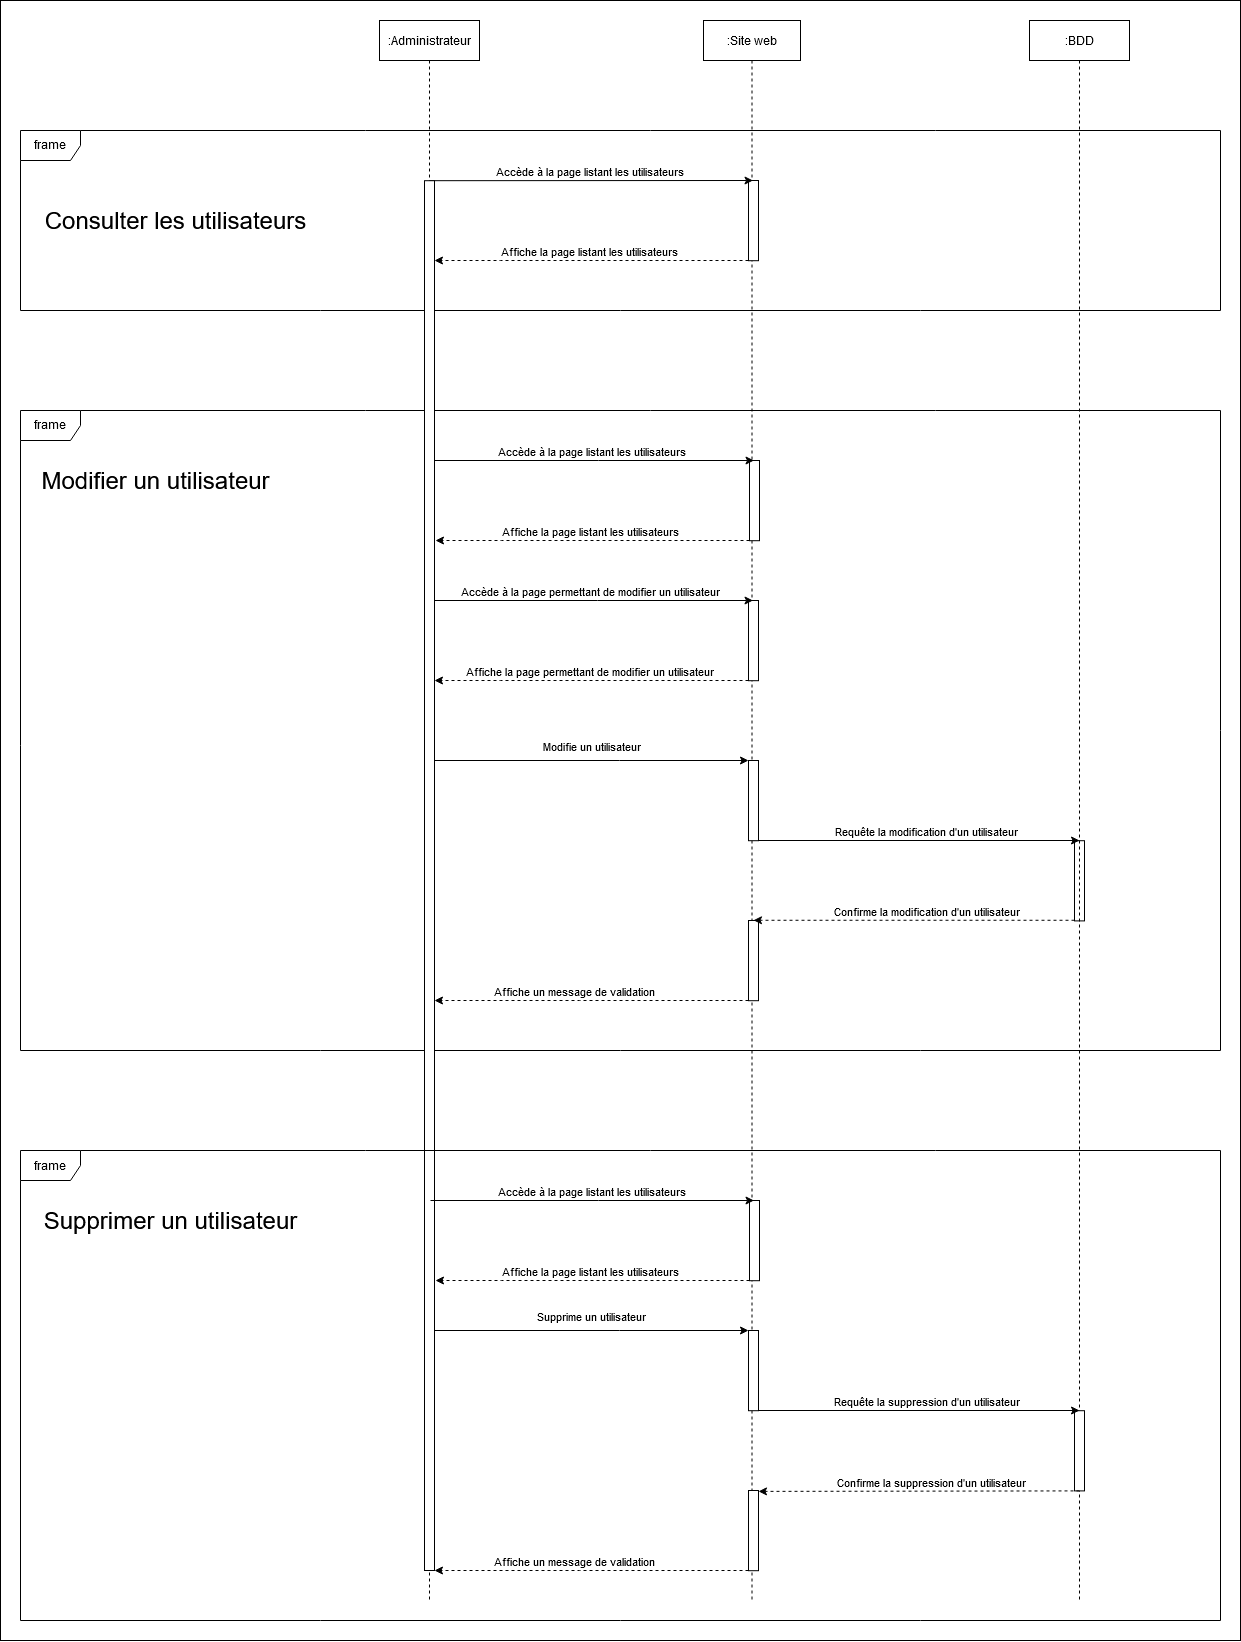

The diagram above was exported from draw.io. Its source (the exported page's mxGraphModel, read from the mxfile embedded in the PNG):
<mxGraphModel dx="5436" dy="2458" grid="1" gridSize="10" guides="1" tooltips="1" connect="1" arrows="1" fold="1" page="1" pageScale="1" pageWidth="827" pageHeight="1169" math="0" shadow="0">
  <root>
    <mxCell id="0" />
    <mxCell id="1" parent="0" />
    <mxCell id="q1P370LqQ6XQnhw_d_2Z-51" value="" style="rounded=0;whiteSpace=wrap;html=1;movable=1;resizable=1;rotatable=1;deletable=1;editable=1;locked=0;connectable=1;labelBackgroundColor=none;" parent="1" vertex="1">
      <mxGeometry x="-340" y="180" width="1240" height="1640" as="geometry" />
    </mxCell>
    <mxCell id="VzBomBVX7HgXpCq8d6OW-28" value=":Site web" style="shape=umlLifeline;perimeter=lifelinePerimeter;whiteSpace=wrap;html=1;container=1;dropTarget=0;collapsible=0;recursiveResize=0;outlineConnect=0;portConstraint=eastwest;newEdgeStyle={&quot;edgeStyle&quot;:&quot;elbowEdgeStyle&quot;,&quot;elbow&quot;:&quot;vertical&quot;,&quot;curved&quot;:0,&quot;rounded&quot;:0};" parent="1" vertex="1">
      <mxGeometry x="363" y="200" width="97" height="1580" as="geometry" />
    </mxCell>
    <mxCell id="VzBomBVX7HgXpCq8d6OW-47" value="" style="html=1;points=[];perimeter=orthogonalPerimeter;outlineConnect=0;targetShapes=umlLifeline;portConstraint=eastwest;newEdgeStyle={&quot;edgeStyle&quot;:&quot;elbowEdgeStyle&quot;,&quot;elbow&quot;:&quot;vertical&quot;,&quot;curved&quot;:0,&quot;rounded&quot;:0};" parent="VzBomBVX7HgXpCq8d6OW-28" vertex="1">
      <mxGeometry x="45" y="160" width="10" height="80.2" as="geometry" />
    </mxCell>
    <mxCell id="UfP4zuB7MxWbcNb7HJ3a-11" value="" style="html=1;points=[];perimeter=orthogonalPerimeter;outlineConnect=0;targetShapes=umlLifeline;portConstraint=eastwest;newEdgeStyle={&quot;edgeStyle&quot;:&quot;elbowEdgeStyle&quot;,&quot;elbow&quot;:&quot;vertical&quot;,&quot;curved&quot;:0,&quot;rounded&quot;:0};" parent="VzBomBVX7HgXpCq8d6OW-28" vertex="1">
      <mxGeometry x="45" y="580" width="10" height="80.2" as="geometry" />
    </mxCell>
    <mxCell id="UfP4zuB7MxWbcNb7HJ3a-12" style="edgeStyle=elbowEdgeStyle;rounded=0;orthogonalLoop=1;jettySize=auto;html=1;elbow=vertical;curved=0;" parent="VzBomBVX7HgXpCq8d6OW-28" edge="1">
      <mxGeometry relative="1" as="geometry">
        <Array as="points">
          <mxPoint x="-106" y="580" />
        </Array>
        <mxPoint x="49.5" y="580" as="targetPoint" />
        <mxPoint x="-274" y="580" as="sourcePoint" />
      </mxGeometry>
    </mxCell>
    <mxCell id="UfP4zuB7MxWbcNb7HJ3a-13" value="Accède à la page permettant de modifier un utilisateur" style="edgeLabel;html=1;align=center;verticalAlign=middle;resizable=0;points=[];" parent="UfP4zuB7MxWbcNb7HJ3a-12" vertex="1" connectable="0">
      <mxGeometry x="0.2055" relative="1" as="geometry">
        <mxPoint x="-36" y="-10" as="offset" />
      </mxGeometry>
    </mxCell>
    <mxCell id="UfP4zuB7MxWbcNb7HJ3a-14" style="edgeStyle=elbowEdgeStyle;rounded=0;orthogonalLoop=1;jettySize=auto;html=1;elbow=vertical;curved=0;dashed=1;" parent="VzBomBVX7HgXpCq8d6OW-28" source="UfP4zuB7MxWbcNb7HJ3a-11" edge="1">
      <mxGeometry relative="1" as="geometry">
        <Array as="points">
          <mxPoint x="-203" y="660" />
        </Array>
        <mxPoint x="-269" y="660" as="targetPoint" />
      </mxGeometry>
    </mxCell>
    <mxCell id="UfP4zuB7MxWbcNb7HJ3a-15" value="Affiche la page permettant de modifier un utilisateur" style="edgeLabel;html=1;align=center;verticalAlign=middle;resizable=0;points=[];" parent="UfP4zuB7MxWbcNb7HJ3a-14" vertex="1" connectable="0">
      <mxGeometry x="0.1456" y="1" relative="1" as="geometry">
        <mxPoint x="20" y="-11" as="offset" />
      </mxGeometry>
    </mxCell>
    <mxCell id="UfP4zuB7MxWbcNb7HJ3a-16" value="frame" style="shape=umlFrame;whiteSpace=wrap;html=1;pointerEvents=0;" parent="VzBomBVX7HgXpCq8d6OW-28" vertex="1">
      <mxGeometry x="-683" y="390" width="1200" height="640" as="geometry" />
    </mxCell>
    <mxCell id="UfP4zuB7MxWbcNb7HJ3a-18" value="" style="html=1;points=[];perimeter=orthogonalPerimeter;outlineConnect=0;targetShapes=umlLifeline;portConstraint=eastwest;newEdgeStyle={&quot;edgeStyle&quot;:&quot;elbowEdgeStyle&quot;,&quot;elbow&quot;:&quot;vertical&quot;,&quot;curved&quot;:0,&quot;rounded&quot;:0};" parent="VzBomBVX7HgXpCq8d6OW-28" vertex="1">
      <mxGeometry x="45" y="740" width="10" height="80.2" as="geometry" />
    </mxCell>
    <mxCell id="UfP4zuB7MxWbcNb7HJ3a-19" value="" style="html=1;points=[];perimeter=orthogonalPerimeter;outlineConnect=0;targetShapes=umlLifeline;portConstraint=eastwest;newEdgeStyle={&quot;edgeStyle&quot;:&quot;elbowEdgeStyle&quot;,&quot;elbow&quot;:&quot;vertical&quot;,&quot;curved&quot;:0,&quot;rounded&quot;:0};" parent="VzBomBVX7HgXpCq8d6OW-28" vertex="1">
      <mxGeometry x="45" y="900" width="10" height="80.2" as="geometry" />
    </mxCell>
    <mxCell id="UfP4zuB7MxWbcNb7HJ3a-20" value="" style="html=1;points=[];perimeter=orthogonalPerimeter;outlineConnect=0;targetShapes=umlLifeline;portConstraint=eastwest;newEdgeStyle={&quot;edgeStyle&quot;:&quot;elbowEdgeStyle&quot;,&quot;elbow&quot;:&quot;vertical&quot;,&quot;curved&quot;:0,&quot;rounded&quot;:0};" parent="VzBomBVX7HgXpCq8d6OW-28" vertex="1">
      <mxGeometry x="371" y="820.2" width="10" height="80.2" as="geometry" />
    </mxCell>
    <mxCell id="UfP4zuB7MxWbcNb7HJ3a-21" style="edgeStyle=elbowEdgeStyle;rounded=0;orthogonalLoop=1;jettySize=auto;html=1;elbow=vertical;curved=0;" parent="VzBomBVX7HgXpCq8d6OW-28" target="UfP4zuB7MxWbcNb7HJ3a-18" edge="1">
      <mxGeometry relative="1" as="geometry">
        <mxPoint x="-269" y="740" as="sourcePoint" />
        <Array as="points">
          <mxPoint x="-84" y="740" />
        </Array>
      </mxGeometry>
    </mxCell>
    <mxCell id="UfP4zuB7MxWbcNb7HJ3a-22" value="Modifie un utilisateur" style="edgeLabel;html=1;align=center;verticalAlign=middle;resizable=0;points=[];" parent="UfP4zuB7MxWbcNb7HJ3a-21" vertex="1" connectable="0">
      <mxGeometry x="-0.245" y="-1" relative="1" as="geometry">
        <mxPoint x="38" y="-16" as="offset" />
      </mxGeometry>
    </mxCell>
    <mxCell id="UfP4zuB7MxWbcNb7HJ3a-23" style="edgeStyle=elbowEdgeStyle;rounded=0;orthogonalLoop=1;jettySize=auto;html=1;elbow=vertical;curved=0;" parent="VzBomBVX7HgXpCq8d6OW-28" source="UfP4zuB7MxWbcNb7HJ3a-18" target="UfP4zuB7MxWbcNb7HJ3a-20" edge="1">
      <mxGeometry relative="1" as="geometry">
        <Array as="points">
          <mxPoint x="236" y="820" />
        </Array>
      </mxGeometry>
    </mxCell>
    <mxCell id="UfP4zuB7MxWbcNb7HJ3a-24" value="Requête la modification d'un utilisateur" style="edgeLabel;html=1;align=center;verticalAlign=middle;resizable=0;points=[];" parent="UfP4zuB7MxWbcNb7HJ3a-23" vertex="1" connectable="0">
      <mxGeometry x="-0.3621" y="-1" relative="1" as="geometry">
        <mxPoint x="65" y="-11" as="offset" />
      </mxGeometry>
    </mxCell>
    <mxCell id="UfP4zuB7MxWbcNb7HJ3a-25" style="edgeStyle=elbowEdgeStyle;rounded=0;orthogonalLoop=1;jettySize=auto;html=1;elbow=vertical;curved=0;dashed=1;" parent="VzBomBVX7HgXpCq8d6OW-28" source="UfP4zuB7MxWbcNb7HJ3a-20" target="UfP4zuB7MxWbcNb7HJ3a-19" edge="1">
      <mxGeometry relative="1" as="geometry" />
    </mxCell>
    <mxCell id="UfP4zuB7MxWbcNb7HJ3a-26" value="Confirme la modification d'un utilisateur" style="edgeLabel;html=1;align=center;verticalAlign=middle;resizable=0;points=[];" parent="UfP4zuB7MxWbcNb7HJ3a-25" vertex="1" connectable="0">
      <mxGeometry x="0.4664" y="1" relative="1" as="geometry">
        <mxPoint x="86" y="-11" as="offset" />
      </mxGeometry>
    </mxCell>
    <mxCell id="UfP4zuB7MxWbcNb7HJ3a-27" style="edgeStyle=elbowEdgeStyle;rounded=0;orthogonalLoop=1;jettySize=auto;html=1;elbow=vertical;curved=0;dashed=1;" parent="VzBomBVX7HgXpCq8d6OW-28" source="UfP4zuB7MxWbcNb7HJ3a-19" edge="1">
      <mxGeometry relative="1" as="geometry">
        <mxPoint x="-269" y="980" as="targetPoint" />
        <Array as="points">
          <mxPoint x="-124" y="980" />
        </Array>
      </mxGeometry>
    </mxCell>
    <mxCell id="UfP4zuB7MxWbcNb7HJ3a-28" value="Affiche un message de validation" style="edgeLabel;html=1;align=center;verticalAlign=middle;resizable=0;points=[];" parent="UfP4zuB7MxWbcNb7HJ3a-27" vertex="1" connectable="0">
      <mxGeometry x="-0.4228" y="1" relative="1" as="geometry">
        <mxPoint x="-84" y="-11" as="offset" />
      </mxGeometry>
    </mxCell>
    <mxCell id="UfP4zuB7MxWbcNb7HJ3a-29" value="" style="html=1;points=[];perimeter=orthogonalPerimeter;outlineConnect=0;targetShapes=umlLifeline;portConstraint=eastwest;newEdgeStyle={&quot;edgeStyle&quot;:&quot;elbowEdgeStyle&quot;,&quot;elbow&quot;:&quot;vertical&quot;,&quot;curved&quot;:0,&quot;rounded&quot;:0};" parent="VzBomBVX7HgXpCq8d6OW-28" vertex="1">
      <mxGeometry x="46" y="440" width="10" height="80.2" as="geometry" />
    </mxCell>
    <mxCell id="UfP4zuB7MxWbcNb7HJ3a-30" style="edgeStyle=elbowEdgeStyle;rounded=0;orthogonalLoop=1;jettySize=auto;html=1;elbow=vertical;curved=0;" parent="VzBomBVX7HgXpCq8d6OW-28" edge="1">
      <mxGeometry relative="1" as="geometry">
        <Array as="points">
          <mxPoint x="-105" y="440" />
        </Array>
        <mxPoint x="50.5" y="440" as="targetPoint" />
        <mxPoint x="-273" y="440" as="sourcePoint" />
      </mxGeometry>
    </mxCell>
    <mxCell id="UfP4zuB7MxWbcNb7HJ3a-31" value="Accède à la page listant les utilisateurs" style="edgeLabel;html=1;align=center;verticalAlign=middle;resizable=0;points=[];" parent="UfP4zuB7MxWbcNb7HJ3a-30" vertex="1" connectable="0">
      <mxGeometry x="0.2055" relative="1" as="geometry">
        <mxPoint x="-36" y="-10" as="offset" />
      </mxGeometry>
    </mxCell>
    <mxCell id="UfP4zuB7MxWbcNb7HJ3a-32" style="edgeStyle=elbowEdgeStyle;rounded=0;orthogonalLoop=1;jettySize=auto;html=1;elbow=vertical;curved=0;dashed=1;" parent="VzBomBVX7HgXpCq8d6OW-28" source="UfP4zuB7MxWbcNb7HJ3a-29" edge="1">
      <mxGeometry relative="1" as="geometry">
        <Array as="points">
          <mxPoint x="-202" y="520" />
        </Array>
        <mxPoint x="-268" y="520" as="targetPoint" />
      </mxGeometry>
    </mxCell>
    <mxCell id="UfP4zuB7MxWbcNb7HJ3a-33" value="Affiche la page listant les utilisateurs" style="edgeLabel;html=1;align=center;verticalAlign=middle;resizable=0;points=[];" parent="UfP4zuB7MxWbcNb7HJ3a-32" vertex="1" connectable="0">
      <mxGeometry x="0.1456" y="1" relative="1" as="geometry">
        <mxPoint x="20" y="-11" as="offset" />
      </mxGeometry>
    </mxCell>
    <mxCell id="drv3APGmW7GYEXX_s7Kb-1" value=":BDD" style="shape=umlLifeline;perimeter=lifelinePerimeter;whiteSpace=wrap;html=1;container=1;dropTarget=0;collapsible=0;recursiveResize=0;outlineConnect=0;portConstraint=eastwest;newEdgeStyle={&quot;edgeStyle&quot;:&quot;elbowEdgeStyle&quot;,&quot;elbow&quot;:&quot;vertical&quot;,&quot;curved&quot;:0,&quot;rounded&quot;:0};" parent="1" vertex="1">
      <mxGeometry x="689" y="200" width="100" height="1580" as="geometry" />
    </mxCell>
    <mxCell id="drv3APGmW7GYEXX_s7Kb-19" style="edgeStyle=elbowEdgeStyle;rounded=0;orthogonalLoop=1;jettySize=auto;html=1;elbow=vertical;curved=0;" parent="1" source="VzBomBVX7HgXpCq8d6OW-50" edge="1">
      <mxGeometry relative="1" as="geometry">
        <Array as="points">
          <mxPoint x="257" y="360" />
        </Array>
        <mxPoint x="412.5" y="360" as="targetPoint" />
      </mxGeometry>
    </mxCell>
    <mxCell id="drv3APGmW7GYEXX_s7Kb-20" value="Accède à la page listant les utilisateurs" style="edgeLabel;html=1;align=center;verticalAlign=middle;resizable=0;points=[];" parent="drv3APGmW7GYEXX_s7Kb-19" vertex="1" connectable="0">
      <mxGeometry x="0.2055" relative="1" as="geometry">
        <mxPoint x="-36" y="-10" as="offset" />
      </mxGeometry>
    </mxCell>
    <mxCell id="Kt3bTRJJ_USKNN57myqg-1" style="edgeStyle=elbowEdgeStyle;rounded=0;orthogonalLoop=1;jettySize=auto;html=1;elbow=vertical;curved=0;dashed=1;" parent="1" source="VzBomBVX7HgXpCq8d6OW-47" target="VzBomBVX7HgXpCq8d6OW-50" edge="1">
      <mxGeometry relative="1" as="geometry">
        <Array as="points">
          <mxPoint x="160" y="440" />
        </Array>
      </mxGeometry>
    </mxCell>
    <mxCell id="Kt3bTRJJ_USKNN57myqg-2" value="Affiche la page listant les utilisateurs" style="edgeLabel;html=1;align=center;verticalAlign=middle;resizable=0;points=[];" parent="Kt3bTRJJ_USKNN57myqg-1" vertex="1" connectable="0">
      <mxGeometry x="0.1456" y="1" relative="1" as="geometry">
        <mxPoint x="20" y="-11" as="offset" />
      </mxGeometry>
    </mxCell>
    <mxCell id="Kt3bTRJJ_USKNN57myqg-13" value="frame" style="shape=umlFrame;whiteSpace=wrap;html=1;pointerEvents=0;" parent="1" vertex="1">
      <mxGeometry x="-320" y="310" width="1200" height="180" as="geometry" />
    </mxCell>
    <mxCell id="Kt3bTRJJ_USKNN57myqg-14" value="&lt;div&gt;&lt;font style=&quot;font-size: 24px;&quot;&gt;Consulter les utilisateurs&lt;br&gt;&lt;/font&gt;&lt;/div&gt;" style="text;html=1;align=center;verticalAlign=middle;resizable=0;points=[];autosize=1;strokeColor=none;fillColor=none;" parent="1" vertex="1">
      <mxGeometry x="-310" y="380" width="290" height="40" as="geometry" />
    </mxCell>
    <mxCell id="VzBomBVX7HgXpCq8d6OW-27" value=":Administrateur" style="shape=umlLifeline;perimeter=lifelinePerimeter;whiteSpace=wrap;html=1;container=1;dropTarget=0;collapsible=0;recursiveResize=0;outlineConnect=0;portConstraint=eastwest;newEdgeStyle={&quot;edgeStyle&quot;:&quot;elbowEdgeStyle&quot;,&quot;elbow&quot;:&quot;vertical&quot;,&quot;curved&quot;:0,&quot;rounded&quot;:0};" parent="1" vertex="1">
      <mxGeometry x="39" y="200" width="100" height="1580" as="geometry" />
    </mxCell>
    <mxCell id="VzBomBVX7HgXpCq8d6OW-50" value="" style="html=1;points=[];perimeter=orthogonalPerimeter;outlineConnect=0;targetShapes=umlLifeline;portConstraint=eastwest;newEdgeStyle={&quot;edgeStyle&quot;:&quot;elbowEdgeStyle&quot;,&quot;elbow&quot;:&quot;vertical&quot;,&quot;curved&quot;:0,&quot;rounded&quot;:0};" parent="VzBomBVX7HgXpCq8d6OW-27" vertex="1">
      <mxGeometry x="45" y="160.2" width="10" height="1389.8" as="geometry" />
    </mxCell>
    <mxCell id="UfP4zuB7MxWbcNb7HJ3a-39" value="frame" style="shape=umlFrame;whiteSpace=wrap;html=1;pointerEvents=0;" parent="1" vertex="1">
      <mxGeometry x="-320" y="1330" width="1200" height="470" as="geometry" />
    </mxCell>
    <mxCell id="UfP4zuB7MxWbcNb7HJ3a-40" value="Supprimer un utilisateur" style="text;html=1;align=center;verticalAlign=middle;resizable=0;points=[];autosize=1;strokeColor=none;fillColor=none;fontSize=24;" parent="1" vertex="1">
      <mxGeometry x="-310" y="1380" width="280" height="40" as="geometry" />
    </mxCell>
    <mxCell id="UfP4zuB7MxWbcNb7HJ3a-41" value="" style="html=1;points=[];perimeter=orthogonalPerimeter;outlineConnect=0;targetShapes=umlLifeline;portConstraint=eastwest;newEdgeStyle={&quot;edgeStyle&quot;:&quot;elbowEdgeStyle&quot;,&quot;elbow&quot;:&quot;vertical&quot;,&quot;curved&quot;:0,&quot;rounded&quot;:0};" parent="1" vertex="1">
      <mxGeometry x="408" y="1510" width="10" height="80.2" as="geometry" />
    </mxCell>
    <mxCell id="UfP4zuB7MxWbcNb7HJ3a-42" value="" style="html=1;points=[];perimeter=orthogonalPerimeter;outlineConnect=0;targetShapes=umlLifeline;portConstraint=eastwest;newEdgeStyle={&quot;edgeStyle&quot;:&quot;elbowEdgeStyle&quot;,&quot;elbow&quot;:&quot;vertical&quot;,&quot;curved&quot;:0,&quot;rounded&quot;:0};" parent="1" vertex="1">
      <mxGeometry x="408" y="1670" width="10" height="80.2" as="geometry" />
    </mxCell>
    <mxCell id="UfP4zuB7MxWbcNb7HJ3a-43" value="" style="html=1;points=[];perimeter=orthogonalPerimeter;outlineConnect=0;targetShapes=umlLifeline;portConstraint=eastwest;newEdgeStyle={&quot;edgeStyle&quot;:&quot;elbowEdgeStyle&quot;,&quot;elbow&quot;:&quot;vertical&quot;,&quot;curved&quot;:0,&quot;rounded&quot;:0};" parent="1" vertex="1">
      <mxGeometry x="734" y="1590.1999999999998" width="10" height="80.2" as="geometry" />
    </mxCell>
    <mxCell id="UfP4zuB7MxWbcNb7HJ3a-44" style="edgeStyle=elbowEdgeStyle;rounded=0;orthogonalLoop=1;jettySize=auto;html=1;elbow=vertical;curved=0;" parent="1" target="UfP4zuB7MxWbcNb7HJ3a-41" edge="1">
      <mxGeometry relative="1" as="geometry">
        <mxPoint x="94" y="1510" as="sourcePoint" />
        <Array as="points">
          <mxPoint x="279" y="1510" />
        </Array>
      </mxGeometry>
    </mxCell>
    <mxCell id="UfP4zuB7MxWbcNb7HJ3a-45" value="Supprime un utilisateur" style="edgeLabel;html=1;align=center;verticalAlign=middle;resizable=0;points=[];" parent="UfP4zuB7MxWbcNb7HJ3a-44" vertex="1" connectable="0">
      <mxGeometry x="-0.245" y="-1" relative="1" as="geometry">
        <mxPoint x="38" y="-16" as="offset" />
      </mxGeometry>
    </mxCell>
    <mxCell id="UfP4zuB7MxWbcNb7HJ3a-46" style="edgeStyle=elbowEdgeStyle;rounded=0;orthogonalLoop=1;jettySize=auto;html=1;elbow=vertical;curved=0;" parent="1" source="UfP4zuB7MxWbcNb7HJ3a-41" target="UfP4zuB7MxWbcNb7HJ3a-43" edge="1">
      <mxGeometry relative="1" as="geometry">
        <Array as="points">
          <mxPoint x="599" y="1590" />
        </Array>
      </mxGeometry>
    </mxCell>
    <mxCell id="UfP4zuB7MxWbcNb7HJ3a-47" value="Requête la suppression d'un utilisateur" style="edgeLabel;html=1;align=center;verticalAlign=middle;resizable=0;points=[];" parent="UfP4zuB7MxWbcNb7HJ3a-46" vertex="1" connectable="0">
      <mxGeometry x="-0.3621" y="-1" relative="1" as="geometry">
        <mxPoint x="65" y="-11" as="offset" />
      </mxGeometry>
    </mxCell>
    <mxCell id="UfP4zuB7MxWbcNb7HJ3a-48" style="edgeStyle=elbowEdgeStyle;rounded=0;orthogonalLoop=1;jettySize=auto;html=1;elbow=vertical;curved=0;dashed=1;" parent="1" source="UfP4zuB7MxWbcNb7HJ3a-43" target="UfP4zuB7MxWbcNb7HJ3a-42" edge="1">
      <mxGeometry relative="1" as="geometry" />
    </mxCell>
    <mxCell id="UfP4zuB7MxWbcNb7HJ3a-49" value="Confirme la suppression d'un utilisateur" style="edgeLabel;html=1;align=center;verticalAlign=middle;resizable=0;points=[];" parent="UfP4zuB7MxWbcNb7HJ3a-48" vertex="1" connectable="0">
      <mxGeometry x="0.4664" y="1" relative="1" as="geometry">
        <mxPoint x="86" y="-11" as="offset" />
      </mxGeometry>
    </mxCell>
    <mxCell id="UfP4zuB7MxWbcNb7HJ3a-50" style="edgeStyle=elbowEdgeStyle;rounded=0;orthogonalLoop=1;jettySize=auto;html=1;elbow=vertical;curved=0;dashed=1;" parent="1" source="UfP4zuB7MxWbcNb7HJ3a-42" edge="1">
      <mxGeometry relative="1" as="geometry">
        <mxPoint x="94" y="1750" as="targetPoint" />
        <Array as="points">
          <mxPoint x="239" y="1750" />
        </Array>
      </mxGeometry>
    </mxCell>
    <mxCell id="UfP4zuB7MxWbcNb7HJ3a-51" value="Affiche un message de validation" style="edgeLabel;html=1;align=center;verticalAlign=middle;resizable=0;points=[];" parent="UfP4zuB7MxWbcNb7HJ3a-50" vertex="1" connectable="0">
      <mxGeometry x="-0.4228" y="1" relative="1" as="geometry">
        <mxPoint x="-84" y="-11" as="offset" />
      </mxGeometry>
    </mxCell>
    <mxCell id="UfP4zuB7MxWbcNb7HJ3a-52" value="" style="html=1;points=[];perimeter=orthogonalPerimeter;outlineConnect=0;targetShapes=umlLifeline;portConstraint=eastwest;newEdgeStyle={&quot;edgeStyle&quot;:&quot;elbowEdgeStyle&quot;,&quot;elbow&quot;:&quot;vertical&quot;,&quot;curved&quot;:0,&quot;rounded&quot;:0};" parent="1" vertex="1">
      <mxGeometry x="409" y="1380" width="10" height="80.2" as="geometry" />
    </mxCell>
    <mxCell id="UfP4zuB7MxWbcNb7HJ3a-53" style="edgeStyle=elbowEdgeStyle;rounded=0;orthogonalLoop=1;jettySize=auto;html=1;elbow=vertical;curved=0;" parent="1" edge="1">
      <mxGeometry relative="1" as="geometry">
        <Array as="points">
          <mxPoint x="258" y="1380" />
        </Array>
        <mxPoint x="413.5" y="1380" as="targetPoint" />
        <mxPoint x="90" y="1380" as="sourcePoint" />
      </mxGeometry>
    </mxCell>
    <mxCell id="UfP4zuB7MxWbcNb7HJ3a-54" value="Accède à la page listant les utilisateurs" style="edgeLabel;html=1;align=center;verticalAlign=middle;resizable=0;points=[];" parent="UfP4zuB7MxWbcNb7HJ3a-53" vertex="1" connectable="0">
      <mxGeometry x="0.2055" relative="1" as="geometry">
        <mxPoint x="-36" y="-10" as="offset" />
      </mxGeometry>
    </mxCell>
    <mxCell id="UfP4zuB7MxWbcNb7HJ3a-55" style="edgeStyle=elbowEdgeStyle;rounded=0;orthogonalLoop=1;jettySize=auto;html=1;elbow=vertical;curved=0;dashed=1;" parent="1" source="UfP4zuB7MxWbcNb7HJ3a-52" edge="1">
      <mxGeometry relative="1" as="geometry">
        <Array as="points">
          <mxPoint x="161" y="1460" />
        </Array>
        <mxPoint x="95" y="1460" as="targetPoint" />
      </mxGeometry>
    </mxCell>
    <mxCell id="UfP4zuB7MxWbcNb7HJ3a-56" value="Affiche la page listant les utilisateurs" style="edgeLabel;html=1;align=center;verticalAlign=middle;resizable=0;points=[];" parent="UfP4zuB7MxWbcNb7HJ3a-55" vertex="1" connectable="0">
      <mxGeometry x="0.1456" y="1" relative="1" as="geometry">
        <mxPoint x="20" y="-11" as="offset" />
      </mxGeometry>
    </mxCell>
    <mxCell id="UfP4zuB7MxWbcNb7HJ3a-17" value="Modifier un utilisateur" style="text;html=1;align=center;verticalAlign=middle;resizable=0;points=[];autosize=1;strokeColor=none;fillColor=none;fontSize=24;" parent="1" vertex="1">
      <mxGeometry x="-310" y="640" width="250" height="40" as="geometry" />
    </mxCell>
  </root>
</mxGraphModel>